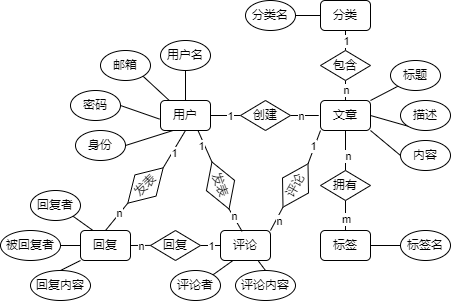

The diagram above was exported from draw.io. Its source (the exported page's mxGraphModel, read from the mxfile embedded in the PNG):
<mxGraphModel dx="917" dy="653" grid="1" gridSize="10" guides="1" tooltips="1" connect="1" arrows="1" fold="1" page="1" pageScale="1" pageWidth="827" pageHeight="1169" math="0" shadow="0">
  <root>
    <mxCell id="0" />
    <mxCell id="1" parent="0" />
    <mxCell id="39" style="edgeStyle=none;html=1;exitX=1;exitY=0.5;exitDx=0;exitDy=0;entryX=0;entryY=0.5;entryDx=0;entryDy=0;endArrow=none;endFill=0;" edge="1" parent="1" source="2" target="38">
      <mxGeometry relative="1" as="geometry" />
    </mxCell>
    <mxCell id="63" value="1" style="edgeLabel;html=1;align=center;verticalAlign=middle;resizable=0;points=[];" vertex="1" connectable="0" parent="39">
      <mxGeometry x="0.5161" relative="1" as="geometry">
        <mxPoint x="-3" as="offset" />
      </mxGeometry>
    </mxCell>
    <mxCell id="42" style="edgeStyle=none;html=1;exitX=0.75;exitY=1;exitDx=0;exitDy=0;entryX=0;entryY=0.5;entryDx=0;entryDy=0;endArrow=none;endFill=0;" edge="1" parent="1" source="2" target="41">
      <mxGeometry relative="1" as="geometry" />
    </mxCell>
    <mxCell id="69" value="1" style="edgeLabel;html=1;align=center;verticalAlign=middle;resizable=0;points=[];" vertex="1" connectable="0" parent="42">
      <mxGeometry x="0.2875" relative="1" as="geometry">
        <mxPoint x="-6" y="-5" as="offset" />
      </mxGeometry>
    </mxCell>
    <mxCell id="48" style="edgeStyle=none;html=1;exitX=0.5;exitY=1;exitDx=0;exitDy=0;entryX=1;entryY=0.5;entryDx=0;entryDy=0;endArrow=none;endFill=0;" edge="1" parent="1" source="2" target="47">
      <mxGeometry relative="1" as="geometry" />
    </mxCell>
    <mxCell id="73" value="1" style="edgeLabel;html=1;align=center;verticalAlign=middle;resizable=0;points=[];" vertex="1" connectable="0" parent="48">
      <mxGeometry x="0.1782" y="1" relative="1" as="geometry">
        <mxPoint as="offset" />
      </mxGeometry>
    </mxCell>
    <mxCell id="2" value="用户" style="rounded=1;whiteSpace=wrap;html=1;" vertex="1" parent="1">
      <mxGeometry x="220" y="130" width="50" height="30" as="geometry" />
    </mxCell>
    <mxCell id="7" style="edgeStyle=none;html=1;exitX=0.5;exitY=1;exitDx=0;exitDy=0;endArrow=none;endFill=0;entryX=0.5;entryY=0;entryDx=0;entryDy=0;" edge="1" parent="1" source="3" target="2">
      <mxGeometry relative="1" as="geometry" />
    </mxCell>
    <mxCell id="3" value="用户名" style="ellipse;whiteSpace=wrap;html=1;" vertex="1" parent="1">
      <mxGeometry x="220" y="70" width="50" height="30" as="geometry" />
    </mxCell>
    <mxCell id="8" style="edgeStyle=none;html=1;exitX=1;exitY=1;exitDx=0;exitDy=0;endArrow=none;endFill=0;" edge="1" parent="1" source="4" target="2">
      <mxGeometry relative="1" as="geometry" />
    </mxCell>
    <mxCell id="4" value="邮箱" style="ellipse;whiteSpace=wrap;html=1;" vertex="1" parent="1">
      <mxGeometry x="160" y="80" width="50" height="30" as="geometry" />
    </mxCell>
    <mxCell id="9" style="edgeStyle=none;html=1;exitX=1;exitY=0.5;exitDx=0;exitDy=0;entryX=-0.019;entryY=0.62;entryDx=0;entryDy=0;entryPerimeter=0;endArrow=none;endFill=0;" edge="1" parent="1" source="5" target="2">
      <mxGeometry relative="1" as="geometry" />
    </mxCell>
    <mxCell id="5" value="密码" style="ellipse;whiteSpace=wrap;html=1;" vertex="1" parent="1">
      <mxGeometry x="130" y="120" width="50" height="30" as="geometry" />
    </mxCell>
    <mxCell id="10" style="edgeStyle=none;html=1;exitX=1;exitY=0.5;exitDx=0;exitDy=0;entryX=0.25;entryY=1;entryDx=0;entryDy=0;endArrow=none;endFill=0;" edge="1" parent="1" source="6" target="2">
      <mxGeometry relative="1" as="geometry" />
    </mxCell>
    <mxCell id="6" value="身份" style="ellipse;whiteSpace=wrap;html=1;" vertex="1" parent="1">
      <mxGeometry x="135" y="160" width="50" height="30" as="geometry" />
    </mxCell>
    <mxCell id="57" style="edgeStyle=none;html=1;exitX=0.5;exitY=1;exitDx=0;exitDy=0;entryX=0.5;entryY=0;entryDx=0;entryDy=0;endArrow=none;endFill=0;" edge="1" parent="1" source="13" target="56">
      <mxGeometry relative="1" as="geometry" />
    </mxCell>
    <mxCell id="75" value="n" style="edgeLabel;html=1;align=center;verticalAlign=middle;resizable=0;points=[];" vertex="1" connectable="0" parent="57">
      <mxGeometry x="0.2808" y="2" relative="1" as="geometry">
        <mxPoint as="offset" />
      </mxGeometry>
    </mxCell>
    <mxCell id="13" value="文章" style="rounded=1;whiteSpace=wrap;html=1;" vertex="1" parent="1">
      <mxGeometry x="380" y="130" width="50" height="30" as="geometry" />
    </mxCell>
    <mxCell id="17" style="edgeStyle=none;html=1;exitX=0;exitY=1;exitDx=0;exitDy=0;entryX=1;entryY=0;entryDx=0;entryDy=0;endArrow=none;endFill=0;" edge="1" parent="1" source="14" target="13">
      <mxGeometry relative="1" as="geometry" />
    </mxCell>
    <mxCell id="14" value="标题" style="ellipse;whiteSpace=wrap;html=1;" vertex="1" parent="1">
      <mxGeometry x="450" y="90" width="50" height="30" as="geometry" />
    </mxCell>
    <mxCell id="18" style="edgeStyle=none;html=1;exitX=0;exitY=1;exitDx=0;exitDy=0;entryX=1;entryY=0.5;entryDx=0;entryDy=0;endArrow=none;endFill=0;" edge="1" parent="1" source="15" target="13">
      <mxGeometry relative="1" as="geometry" />
    </mxCell>
    <mxCell id="15" value="描述" style="ellipse;whiteSpace=wrap;html=1;" vertex="1" parent="1">
      <mxGeometry x="460" y="130" width="50" height="30" as="geometry" />
    </mxCell>
    <mxCell id="19" style="edgeStyle=none;html=1;exitX=0;exitY=0.5;exitDx=0;exitDy=0;entryX=1;entryY=1;entryDx=0;entryDy=0;endArrow=none;endFill=0;" edge="1" parent="1" source="16" target="13">
      <mxGeometry relative="1" as="geometry" />
    </mxCell>
    <mxCell id="16" value="内容" style="ellipse;whiteSpace=wrap;html=1;" vertex="1" parent="1">
      <mxGeometry x="460" y="170" width="50" height="30" as="geometry" />
    </mxCell>
    <mxCell id="54" style="edgeStyle=none;html=1;exitX=0.5;exitY=1;exitDx=0;exitDy=0;entryX=0.5;entryY=0;entryDx=0;entryDy=0;endArrow=none;endFill=0;" edge="1" parent="1" source="20" target="53">
      <mxGeometry relative="1" as="geometry" />
    </mxCell>
    <mxCell id="65" value="1" style="edgeLabel;html=1;align=center;verticalAlign=middle;resizable=0;points=[];" vertex="1" connectable="0" parent="54">
      <mxGeometry x="0.428" relative="1" as="geometry">
        <mxPoint y="-4" as="offset" />
      </mxGeometry>
    </mxCell>
    <mxCell id="20" value="分类" style="rounded=1;whiteSpace=wrap;html=1;" vertex="1" parent="1">
      <mxGeometry x="380" y="30" width="50" height="30" as="geometry" />
    </mxCell>
    <mxCell id="22" style="edgeStyle=none;html=1;exitX=1;exitY=0.5;exitDx=0;exitDy=0;endArrow=none;endFill=0;entryX=0;entryY=0.5;entryDx=0;entryDy=0;" edge="1" parent="1" source="21" target="20">
      <mxGeometry relative="1" as="geometry" />
    </mxCell>
    <mxCell id="21" value="分类名" style="ellipse;whiteSpace=wrap;html=1;" vertex="1" parent="1">
      <mxGeometry x="305" y="30" width="50" height="30" as="geometry" />
    </mxCell>
    <mxCell id="23" value="标签" style="rounded=1;whiteSpace=wrap;html=1;" vertex="1" parent="1">
      <mxGeometry x="380" y="260" width="50" height="30" as="geometry" />
    </mxCell>
    <mxCell id="25" style="edgeStyle=none;html=1;exitX=0;exitY=0.5;exitDx=0;exitDy=0;entryX=1;entryY=0.5;entryDx=0;entryDy=0;endArrow=none;endFill=0;" edge="1" parent="1" source="24" target="23">
      <mxGeometry relative="1" as="geometry" />
    </mxCell>
    <mxCell id="24" value="标签名" style="ellipse;whiteSpace=wrap;html=1;" vertex="1" parent="1">
      <mxGeometry x="460" y="260" width="50" height="30" as="geometry" />
    </mxCell>
    <mxCell id="45" style="edgeStyle=none;html=1;exitX=1;exitY=0;exitDx=0;exitDy=0;entryX=0;entryY=0.5;entryDx=0;entryDy=0;endArrow=none;endFill=0;" edge="1" parent="1" source="26" target="44">
      <mxGeometry relative="1" as="geometry" />
    </mxCell>
    <mxCell id="67" value="n" style="edgeLabel;html=1;align=center;verticalAlign=middle;resizable=0;points=[];" vertex="1" connectable="0" parent="45">
      <mxGeometry x="0.3815" y="1" relative="1" as="geometry">
        <mxPoint y="7" as="offset" />
      </mxGeometry>
    </mxCell>
    <mxCell id="26" value="评论" style="rounded=1;whiteSpace=wrap;html=1;" vertex="1" parent="1">
      <mxGeometry x="280" y="260" width="50" height="30" as="geometry" />
    </mxCell>
    <mxCell id="28" style="edgeStyle=none;html=1;exitX=1;exitY=0;exitDx=0;exitDy=0;entryX=0.25;entryY=1;entryDx=0;entryDy=0;endArrow=none;endFill=0;" edge="1" parent="1" source="27" target="26">
      <mxGeometry relative="1" as="geometry" />
    </mxCell>
    <mxCell id="27" value="评论者" style="ellipse;whiteSpace=wrap;html=1;" vertex="1" parent="1">
      <mxGeometry x="230" y="300" width="50" height="30" as="geometry" />
    </mxCell>
    <mxCell id="30" style="edgeStyle=none;html=1;exitX=0.5;exitY=0;exitDx=0;exitDy=0;entryX=0.75;entryY=1;entryDx=0;entryDy=0;endArrow=none;endFill=0;" edge="1" parent="1" source="29" target="26">
      <mxGeometry relative="1" as="geometry" />
    </mxCell>
    <mxCell id="29" value="评论内容" style="ellipse;whiteSpace=wrap;html=1;" vertex="1" parent="1">
      <mxGeometry x="295" y="300" width="60" height="30" as="geometry" />
    </mxCell>
    <mxCell id="51" style="edgeStyle=none;html=1;exitX=1;exitY=0.5;exitDx=0;exitDy=0;entryX=0.076;entryY=0.496;entryDx=0;entryDy=0;entryPerimeter=0;endArrow=none;endFill=0;" edge="1" parent="1" source="31" target="50">
      <mxGeometry relative="1" as="geometry" />
    </mxCell>
    <mxCell id="72" value="n" style="edgeLabel;html=1;align=center;verticalAlign=middle;resizable=0;points=[];" vertex="1" connectable="0" parent="51">
      <mxGeometry x="0.3085" y="1" relative="1" as="geometry">
        <mxPoint x="-6" y="1" as="offset" />
      </mxGeometry>
    </mxCell>
    <mxCell id="31" value="回复" style="rounded=1;whiteSpace=wrap;html=1;" vertex="1" parent="1">
      <mxGeometry x="140" y="260" width="50" height="30" as="geometry" />
    </mxCell>
    <mxCell id="33" style="edgeStyle=none;html=1;exitX=1;exitY=1;exitDx=0;exitDy=0;entryX=0.25;entryY=0;entryDx=0;entryDy=0;endArrow=none;endFill=0;" edge="1" parent="1" source="32" target="31">
      <mxGeometry relative="1" as="geometry" />
    </mxCell>
    <mxCell id="32" value="回复者" style="ellipse;whiteSpace=wrap;html=1;" vertex="1" parent="1">
      <mxGeometry x="90" y="220" width="50" height="30" as="geometry" />
    </mxCell>
    <mxCell id="36" style="edgeStyle=none;html=1;exitX=1;exitY=0.5;exitDx=0;exitDy=0;entryX=0;entryY=0.5;entryDx=0;entryDy=0;endArrow=none;endFill=0;" edge="1" parent="1" source="34" target="31">
      <mxGeometry relative="1" as="geometry" />
    </mxCell>
    <mxCell id="34" value="被回复者" style="ellipse;whiteSpace=wrap;html=1;" vertex="1" parent="1">
      <mxGeometry x="60" y="260" width="60" height="30" as="geometry" />
    </mxCell>
    <mxCell id="37" style="edgeStyle=none;html=1;exitX=0.5;exitY=0;exitDx=0;exitDy=0;entryX=0;entryY=1;entryDx=0;entryDy=0;endArrow=none;endFill=0;" edge="1" parent="1" source="35" target="31">
      <mxGeometry relative="1" as="geometry" />
    </mxCell>
    <mxCell id="35" value="回复内容" style="ellipse;whiteSpace=wrap;html=1;" vertex="1" parent="1">
      <mxGeometry x="90" y="300" width="60" height="30" as="geometry" />
    </mxCell>
    <mxCell id="40" style="edgeStyle=none;html=1;exitX=1;exitY=0.5;exitDx=0;exitDy=0;entryX=-0.035;entryY=0.5;entryDx=0;entryDy=0;entryPerimeter=0;endArrow=none;endFill=0;" edge="1" parent="1" source="38" target="13">
      <mxGeometry relative="1" as="geometry" />
    </mxCell>
    <mxCell id="64" value="n" style="edgeLabel;html=1;align=center;verticalAlign=middle;resizable=0;points=[];" vertex="1" connectable="0" parent="40">
      <mxGeometry x="-0.2291" relative="1" as="geometry">
        <mxPoint as="offset" />
      </mxGeometry>
    </mxCell>
    <mxCell id="38" value="创建" style="rhombus;whiteSpace=wrap;html=1;" vertex="1" parent="1">
      <mxGeometry x="300" y="130" width="50" height="30" as="geometry" />
    </mxCell>
    <mxCell id="43" style="edgeStyle=none;html=1;exitX=1;exitY=0.5;exitDx=0;exitDy=0;entryX=0.432;entryY=0.028;entryDx=0;entryDy=0;entryPerimeter=0;endArrow=none;endFill=0;" edge="1" parent="1" source="41" target="26">
      <mxGeometry relative="1" as="geometry" />
    </mxCell>
    <mxCell id="70" value="n" style="edgeLabel;html=1;align=center;verticalAlign=middle;resizable=0;points=[];" vertex="1" connectable="0" parent="43">
      <mxGeometry x="-0.406" y="1" relative="1" as="geometry">
        <mxPoint as="offset" />
      </mxGeometry>
    </mxCell>
    <mxCell id="41" value="发表" style="rhombus;whiteSpace=wrap;html=1;rotation=70;" vertex="1" parent="1">
      <mxGeometry x="255" y="200" width="50" height="30" as="geometry" />
    </mxCell>
    <mxCell id="46" style="edgeStyle=none;html=1;exitX=1;exitY=0.5;exitDx=0;exitDy=0;entryX=0;entryY=1;entryDx=0;entryDy=0;endArrow=none;endFill=0;" edge="1" parent="1" source="44" target="13">
      <mxGeometry relative="1" as="geometry" />
    </mxCell>
    <mxCell id="68" value="1" style="edgeLabel;html=1;align=center;verticalAlign=middle;resizable=0;points=[];" vertex="1" connectable="0" parent="46">
      <mxGeometry x="-0.3843" y="-1" relative="1" as="geometry">
        <mxPoint y="-8" as="offset" />
      </mxGeometry>
    </mxCell>
    <mxCell id="44" value="评论" style="rhombus;whiteSpace=wrap;html=1;rotation=-60;" vertex="1" parent="1">
      <mxGeometry x="330" y="200" width="50" height="30" as="geometry" />
    </mxCell>
    <mxCell id="49" style="edgeStyle=none;html=1;exitX=0;exitY=0.5;exitDx=0;exitDy=0;entryX=0.5;entryY=0;entryDx=0;entryDy=0;endArrow=none;endFill=0;" edge="1" parent="1" source="47" target="31">
      <mxGeometry relative="1" as="geometry" />
    </mxCell>
    <mxCell id="74" value="n" style="edgeLabel;html=1;align=center;verticalAlign=middle;resizable=0;points=[];" vertex="1" connectable="0" parent="49">
      <mxGeometry x="-0.2277" y="-1" relative="1" as="geometry">
        <mxPoint as="offset" />
      </mxGeometry>
    </mxCell>
    <mxCell id="47" value="发表" style="rhombus;whiteSpace=wrap;html=1;rotation=-45;" vertex="1" parent="1">
      <mxGeometry x="180" y="200" width="50" height="30" as="geometry" />
    </mxCell>
    <mxCell id="52" style="edgeStyle=none;html=1;exitX=1;exitY=0.5;exitDx=0;exitDy=0;endArrow=none;endFill=0;" edge="1" parent="1" source="50" target="26">
      <mxGeometry relative="1" as="geometry" />
    </mxCell>
    <mxCell id="71" value="1" style="edgeLabel;html=1;align=center;verticalAlign=middle;resizable=0;points=[];" vertex="1" connectable="0" parent="52">
      <mxGeometry x="-0.3622" y="1" relative="1" as="geometry">
        <mxPoint x="4" y="1" as="offset" />
      </mxGeometry>
    </mxCell>
    <mxCell id="50" value="回复" style="rhombus;whiteSpace=wrap;html=1;" vertex="1" parent="1">
      <mxGeometry x="210" y="260" width="50" height="30" as="geometry" />
    </mxCell>
    <mxCell id="55" style="edgeStyle=none;html=1;exitX=0.5;exitY=1;exitDx=0;exitDy=0;entryX=0.5;entryY=0;entryDx=0;entryDy=0;endArrow=none;endFill=0;" edge="1" parent="1" source="53" target="13">
      <mxGeometry relative="1" as="geometry" />
    </mxCell>
    <mxCell id="66" value="n" style="edgeLabel;html=1;align=center;verticalAlign=middle;resizable=0;points=[];" vertex="1" connectable="0" parent="55">
      <mxGeometry x="-0.2787" relative="1" as="geometry">
        <mxPoint y="3" as="offset" />
      </mxGeometry>
    </mxCell>
    <mxCell id="53" value="包含" style="rhombus;whiteSpace=wrap;html=1;" vertex="1" parent="1">
      <mxGeometry x="380" y="80" width="50" height="30" as="geometry" />
    </mxCell>
    <mxCell id="58" style="edgeStyle=none;html=1;exitX=0.5;exitY=1;exitDx=0;exitDy=0;entryX=0.5;entryY=0;entryDx=0;entryDy=0;endArrow=none;endFill=0;" edge="1" parent="1" source="56" target="23">
      <mxGeometry relative="1" as="geometry" />
    </mxCell>
    <mxCell id="76" value="m" style="edgeLabel;html=1;align=center;verticalAlign=middle;resizable=0;points=[];" vertex="1" connectable="0" parent="58">
      <mxGeometry x="0.2462" y="1" relative="1" as="geometry">
        <mxPoint x="-1" as="offset" />
      </mxGeometry>
    </mxCell>
    <mxCell id="56" value="拥有" style="rhombus;whiteSpace=wrap;html=1;" vertex="1" parent="1">
      <mxGeometry x="380" y="200" width="50" height="30" as="geometry" />
    </mxCell>
  </root>
</mxGraphModel>